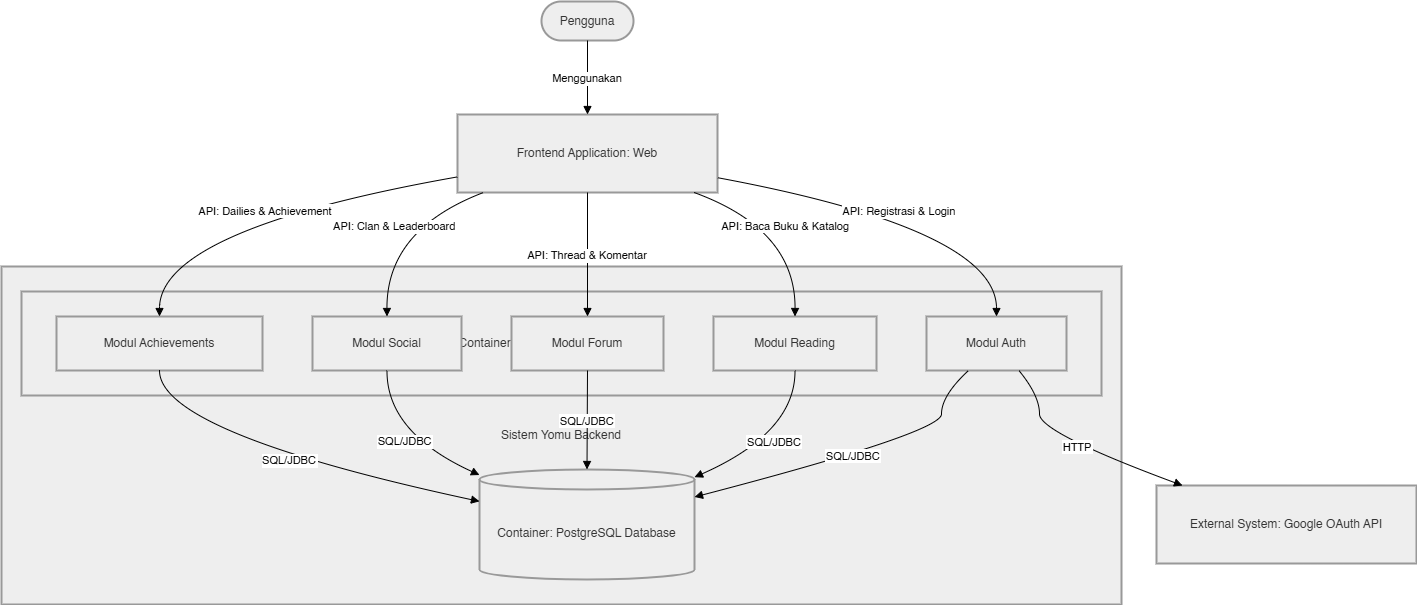

The diagram above was exported from draw.io. Its source (the exported page's mxGraphModel, read from the mxfile embedded in the PNG):
<mxGraphModel dx="2710" dy="1668" grid="1" gridSize="10" guides="1" tooltips="1" connect="1" arrows="1" fold="1" page="1" pageScale="1" pageWidth="850" pageHeight="1100" math="0" shadow="0">
  <root>
    <mxCell id="0" />
    <mxCell id="1" parent="0" />
    <mxCell id="4Dk0_pyjX9DHFhhQ_g5b-57" parent="1" style="whiteSpace=wrap;strokeWidth=2;fillColor=light-dark(#eeeeee,#1f2020);strokeColor=light-dark(#999999,#cccccc);fontColor=light-dark(#333333,#cccccc);" value="Sistem Yomu Backend" vertex="1">
      <mxGeometry height="338" width="1120" x="20" y="285" as="geometry" />
    </mxCell>
    <mxCell id="4Dk0_pyjX9DHFhhQ_g5b-58" parent="1" style="whiteSpace=wrap;strokeWidth=2;fillColor=light-dark(#eeeeee,#1f2020);strokeColor=light-dark(#999999,#cccccc);fontColor=light-dark(#333333,#cccccc);" value="Container: Spring Boot API Application" vertex="1">
      <mxGeometry height="104" width="1080" x="40" y="310" as="geometry" />
    </mxCell>
    <mxCell id="4Dk0_pyjX9DHFhhQ_g5b-59" parent="1" style="rounded=1;whiteSpace=wrap;arcSize=50;strokeWidth=2;fillColor=light-dark(#eeeeee,#1f2020);strokeColor=light-dark(#999999,#cccccc);fontColor=light-dark(#333333,#cccccc);" value="Pengguna" vertex="1">
      <mxGeometry height="39" width="92" x="560" y="20" as="geometry" />
    </mxCell>
    <mxCell id="4Dk0_pyjX9DHFhhQ_g5b-60" parent="1" style="whiteSpace=wrap;strokeWidth=2;fillColor=light-dark(#eeeeee,#1f2020);strokeColor=light-dark(#999999,#cccccc);fontColor=light-dark(#333333,#cccccc);" value="Frontend Application: Web" vertex="1">
      <mxGeometry height="78" width="260" x="476" y="133" as="geometry" />
    </mxCell>
    <mxCell id="4Dk0_pyjX9DHFhhQ_g5b-61" parent="1" style="whiteSpace=wrap;strokeWidth=2;fillColor=light-dark(#eeeeee,#1f2020);strokeColor=light-dark(#999999,#cccccc);fontColor=light-dark(#333333,#cccccc);" value="Modul Auth" vertex="1">
      <mxGeometry height="54" width="140" x="945" y="335" as="geometry" />
    </mxCell>
    <mxCell id="4Dk0_pyjX9DHFhhQ_g5b-62" parent="1" style="whiteSpace=wrap;strokeWidth=2;fillColor=light-dark(#eeeeee,#1f2020);strokeColor=light-dark(#999999,#cccccc);fontColor=light-dark(#333333,#cccccc);" value="Modul Reading" vertex="1">
      <mxGeometry height="54" width="163" x="732" y="335" as="geometry" />
    </mxCell>
    <mxCell id="4Dk0_pyjX9DHFhhQ_g5b-63" parent="1" style="whiteSpace=wrap;strokeWidth=2;fillColor=light-dark(#eeeeee,#1f2020);strokeColor=light-dark(#999999,#cccccc);fontColor=light-dark(#333333,#cccccc);" value="Modul Forum" vertex="1">
      <mxGeometry height="54" width="152" x="530" y="335" as="geometry" />
    </mxCell>
    <mxCell id="4Dk0_pyjX9DHFhhQ_g5b-64" parent="1" style="whiteSpace=wrap;strokeWidth=2;fillColor=light-dark(#eeeeee,#1f2020);strokeColor=light-dark(#999999,#cccccc);fontColor=light-dark(#333333,#cccccc);" value="Modul Social" vertex="1">
      <mxGeometry height="54" width="149" x="331" y="335" as="geometry" />
    </mxCell>
    <mxCell id="4Dk0_pyjX9DHFhhQ_g5b-65" parent="1" style="whiteSpace=wrap;strokeWidth=2;fillColor=light-dark(#eeeeee,#1f2020);strokeColor=light-dark(#999999,#cccccc);fontColor=light-dark(#333333,#cccccc);" value="Modul Achievements" vertex="1">
      <mxGeometry height="54" width="206" x="75" y="335" as="geometry" />
    </mxCell>
    <mxCell id="4Dk0_pyjX9DHFhhQ_g5b-66" parent="1" style="shape=cylinder3;boundedLbl=1;backgroundOutline=1;size=10;strokeWidth=2;whiteSpace=wrap;fillColor=light-dark(#eeeeee,#1f2020);strokeColor=light-dark(#999999,#cccccc);fontColor=light-dark(#333333,#cccccc);" value="Container: PostgreSQL Database" vertex="1">
      <mxGeometry height="110" width="215" x="498" y="488" as="geometry" />
    </mxCell>
    <mxCell id="4Dk0_pyjX9DHFhhQ_g5b-67" parent="1" style="whiteSpace=wrap;strokeWidth=2;fillColor=light-dark(#eeeeee,#1f2020);strokeColor=light-dark(#999999,#cccccc);fontColor=light-dark(#333333,#cccccc);" value="External System: Google OAuth API" vertex="1">
      <mxGeometry height="78" width="260" x="1175" y="504" as="geometry" />
    </mxCell>
    <mxCell id="4Dk0_pyjX9DHFhhQ_g5b-68" edge="1" parent="1" source="4Dk0_pyjX9DHFhhQ_g5b-59" style="curved=1;startArrow=none;endArrow=block;exitX=0.5;exitY=1;entryX=0.5;entryY=0;rounded=0;" target="4Dk0_pyjX9DHFhhQ_g5b-60" value="Menggunakan">
      <mxGeometry relative="1" as="geometry">
        <Array as="points" />
      </mxGeometry>
    </mxCell>
    <mxCell id="4Dk0_pyjX9DHFhhQ_g5b-69" edge="1" parent="1" source="4Dk0_pyjX9DHFhhQ_g5b-60" style="curved=1;startArrow=none;endArrow=block;exitX=1;exitY=0.81;entryX=0.5;entryY=0;rounded=0;" target="4Dk0_pyjX9DHFhhQ_g5b-61" value="API: Registrasi &amp; Login">
      <mxGeometry relative="1" as="geometry">
        <Array as="points">
          <mxPoint x="1015" y="248" />
        </Array>
      </mxGeometry>
    </mxCell>
    <mxCell id="4Dk0_pyjX9DHFhhQ_g5b-70" edge="1" parent="1" source="4Dk0_pyjX9DHFhhQ_g5b-60" style="curved=1;startArrow=none;endArrow=block;exitX=0.91;exitY=1;entryX=0.5;entryY=0;rounded=0;" target="4Dk0_pyjX9DHFhhQ_g5b-62" value="API: Baca Buku &amp; Katalog">
      <mxGeometry relative="1" as="geometry">
        <Array as="points">
          <mxPoint x="814" y="248" />
        </Array>
      </mxGeometry>
    </mxCell>
    <mxCell id="4Dk0_pyjX9DHFhhQ_g5b-71" edge="1" parent="1" source="4Dk0_pyjX9DHFhhQ_g5b-60" style="curved=1;startArrow=none;endArrow=block;exitX=0.5;exitY=1;entryX=0.5;entryY=0;rounded=0;" target="4Dk0_pyjX9DHFhhQ_g5b-63" value="API: Thread &amp; Komentar">
      <mxGeometry relative="1" as="geometry">
        <Array as="points" />
      </mxGeometry>
    </mxCell>
    <mxCell id="4Dk0_pyjX9DHFhhQ_g5b-72" edge="1" parent="1" source="4Dk0_pyjX9DHFhhQ_g5b-60" style="curved=1;startArrow=none;endArrow=block;exitX=0.1;exitY=1;entryX=0.5;entryY=0;rounded=0;" target="4Dk0_pyjX9DHFhhQ_g5b-64" value="API: Clan &amp; Leaderboard">
      <mxGeometry relative="1" as="geometry">
        <Array as="points">
          <mxPoint x="405" y="248" />
        </Array>
      </mxGeometry>
    </mxCell>
    <mxCell id="4Dk0_pyjX9DHFhhQ_g5b-73" edge="1" parent="1" source="4Dk0_pyjX9DHFhhQ_g5b-60" style="curved=1;startArrow=none;endArrow=block;exitX=0;exitY=0.8;entryX=0.5;entryY=0;rounded=0;" target="4Dk0_pyjX9DHFhhQ_g5b-65" value="API: Dailies &amp; Achievement">
      <mxGeometry relative="1" as="geometry">
        <Array as="points">
          <mxPoint x="178" y="248" />
        </Array>
      </mxGeometry>
    </mxCell>
    <mxCell id="4Dk0_pyjX9DHFhhQ_g5b-74" edge="1" parent="1" source="4Dk0_pyjX9DHFhhQ_g5b-61" style="curved=1;startArrow=none;endArrow=block;exitX=0.3;exitY=1;entryX=1;entryY=0.25;rounded=0;" target="4Dk0_pyjX9DHFhhQ_g5b-66" value="SQL/JDBC">
      <mxGeometry relative="1" as="geometry">
        <Array as="points">
          <mxPoint x="960" y="414" />
          <mxPoint x="960" y="451" />
        </Array>
      </mxGeometry>
    </mxCell>
    <mxCell id="4Dk0_pyjX9DHFhhQ_g5b-75" edge="1" parent="1" source="4Dk0_pyjX9DHFhhQ_g5b-62" style="curved=1;startArrow=none;endArrow=block;exitX=0.5;exitY=1;entryX=1;entryY=0.07;rounded=0;" target="4Dk0_pyjX9DHFhhQ_g5b-66" value="SQL/JDBC">
      <mxGeometry relative="1" as="geometry">
        <Array as="points">
          <mxPoint x="814" y="451" />
        </Array>
      </mxGeometry>
    </mxCell>
    <mxCell id="4Dk0_pyjX9DHFhhQ_g5b-76" edge="1" parent="1" source="4Dk0_pyjX9DHFhhQ_g5b-63" style="curved=1;startArrow=none;endArrow=block;exitX=0.5;exitY=1;entryX=0.5;entryY=0;rounded=0;" target="4Dk0_pyjX9DHFhhQ_g5b-66" value="SQL/JDBC">
      <mxGeometry relative="1" as="geometry">
        <Array as="points" />
      </mxGeometry>
    </mxCell>
    <mxCell id="4Dk0_pyjX9DHFhhQ_g5b-77" edge="1" parent="1" source="4Dk0_pyjX9DHFhhQ_g5b-64" style="curved=1;startArrow=none;endArrow=block;exitX=0.5;exitY=1;entryX=0;entryY=0.05;rounded=0;" target="4Dk0_pyjX9DHFhhQ_g5b-66" value="SQL/JDBC">
      <mxGeometry relative="1" as="geometry">
        <Array as="points">
          <mxPoint x="405" y="451" />
        </Array>
      </mxGeometry>
    </mxCell>
    <mxCell id="4Dk0_pyjX9DHFhhQ_g5b-78" edge="1" parent="1" source="4Dk0_pyjX9DHFhhQ_g5b-65" style="curved=1;startArrow=none;endArrow=block;exitX=0.5;exitY=1;entryX=0;entryY=0.29;rounded=0;" target="4Dk0_pyjX9DHFhhQ_g5b-66" value="SQL/JDBC">
      <mxGeometry relative="1" as="geometry">
        <Array as="points">
          <mxPoint x="178" y="451" />
        </Array>
      </mxGeometry>
    </mxCell>
    <mxCell id="4Dk0_pyjX9DHFhhQ_g5b-79" edge="1" parent="1" source="4Dk0_pyjX9DHFhhQ_g5b-61" style="curved=1;startArrow=none;endArrow=block;exitX=0.66;exitY=1;entryX=0.1;entryY=0;rounded=0;" target="4Dk0_pyjX9DHFhhQ_g5b-67" value="HTTP">
      <mxGeometry relative="1" as="geometry">
        <Array as="points">
          <mxPoint x="1058" y="414" />
          <mxPoint x="1058" y="451" />
        </Array>
      </mxGeometry>
    </mxCell>
  </root>
</mxGraphModel>